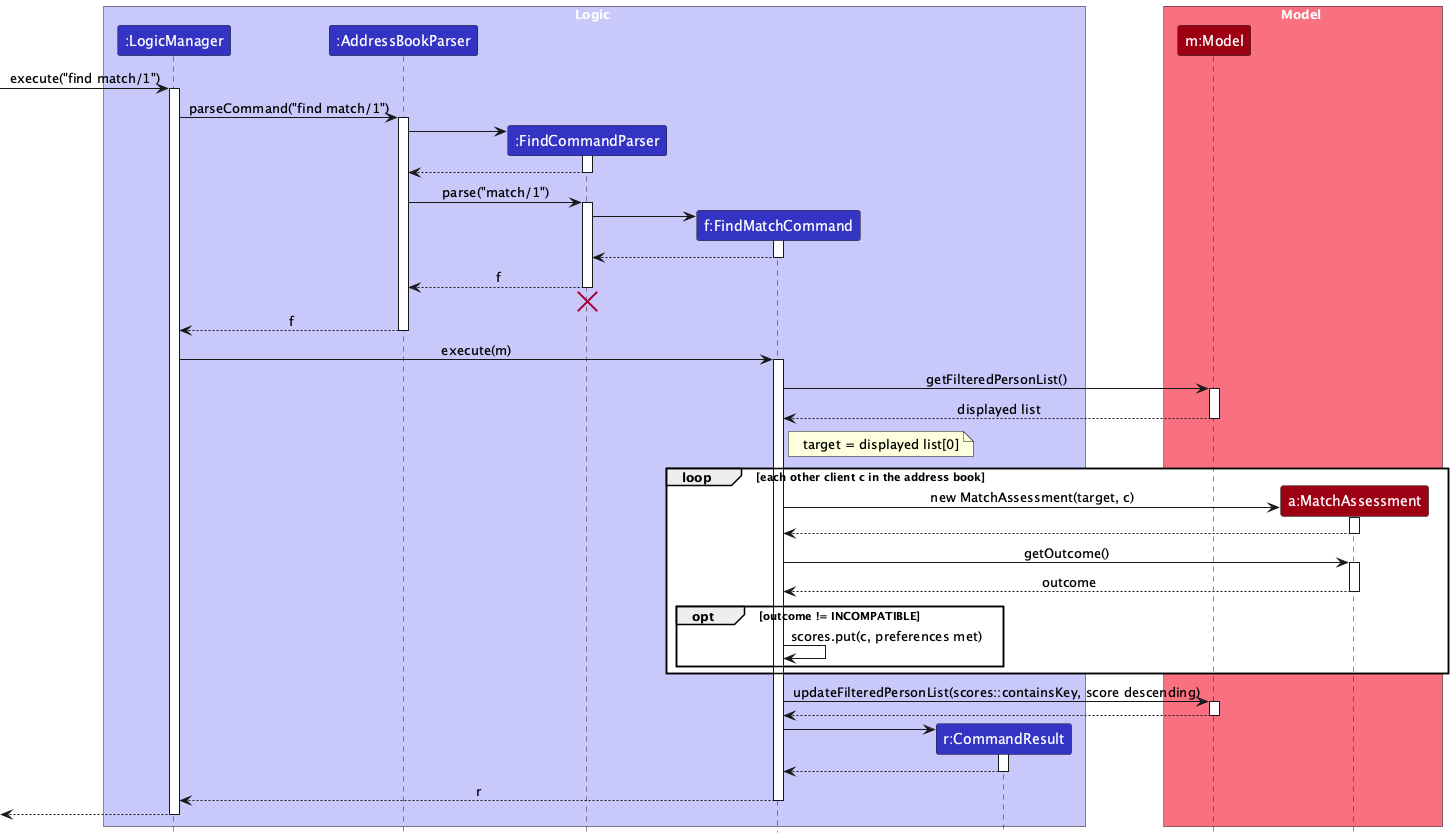

The diagram above was rendered by PlantUML. Its source (embedded in the PNG):
@startuml
!include style.puml
skinparam ArrowFontStyle plain

box Logic LOGIC_COLOR_T1
participant ":LogicManager" as LogicManager LOGIC_COLOR
participant ":AddressBookParser" as AddressBookParser LOGIC_COLOR
participant ":FindCommandParser" as FindCommandParser LOGIC_COLOR
participant "f:FindMatchCommand" as FindMatchCommand LOGIC_COLOR
participant "r:CommandResult" as CommandResult LOGIC_COLOR
end box

box Model MODEL_COLOR_T1
participant "m:Model" as Model MODEL_COLOR
participant "a:MatchAssessment" as MatchAssessment MODEL_COLOR
end box

[-> LogicManager : execute("find match/1")
activate LogicManager

LogicManager -> AddressBookParser : parseCommand("find match/1")
activate AddressBookParser

create FindCommandParser
AddressBookParser -> FindCommandParser
activate FindCommandParser

FindCommandParser --> AddressBookParser
deactivate FindCommandParser

AddressBookParser -> FindCommandParser : parse("match/1")
activate FindCommandParser

create FindMatchCommand
FindCommandParser -> FindMatchCommand
activate FindMatchCommand

FindMatchCommand --> FindCommandParser
deactivate FindMatchCommand

FindCommandParser --> AddressBookParser : f
deactivate FindCommandParser
'Hidden arrow to position the destroy marker below the end of the activation bar.
FindCommandParser -[hidden]-> AddressBookParser
destroy FindCommandParser

AddressBookParser --> LogicManager : f
deactivate AddressBookParser

LogicManager -> FindMatchCommand : execute(m)
activate FindMatchCommand

FindMatchCommand -> Model : getFilteredPersonList()
activate Model
Model --> FindMatchCommand : displayed list
deactivate Model

note right of FindMatchCommand
target = displayed list[0]
end note

loop each other client c in the address book
    create MatchAssessment
    FindMatchCommand -> MatchAssessment : new MatchAssessment(target, c)
    activate MatchAssessment
    MatchAssessment --> FindMatchCommand
    deactivate MatchAssessment

    FindMatchCommand -> MatchAssessment : getOutcome()
    activate MatchAssessment
    MatchAssessment --> FindMatchCommand : outcome
    deactivate MatchAssessment

    opt outcome != INCOMPATIBLE
        FindMatchCommand -> FindMatchCommand : scores.put(c, preferences met)
    end
end

FindMatchCommand -> Model : updateFilteredPersonList(scores::containsKey, score descending)
activate Model
Model --> FindMatchCommand
deactivate Model

create CommandResult
FindMatchCommand -> CommandResult
activate CommandResult
CommandResult --> FindMatchCommand
deactivate CommandResult

FindMatchCommand --> LogicManager : r
deactivate FindMatchCommand

[<--LogicManager
deactivate LogicManager
@enduml